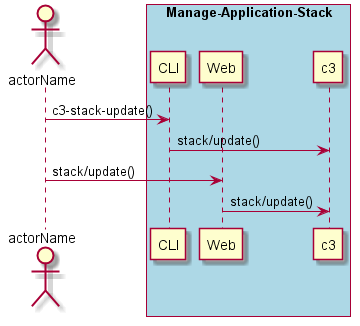

The diagram above was rendered by PlantUML. Its source (embedded in the PNG):
@startuml
Actor "actorName" as A

box "Manage-Application-Stack" #lightblue
participant CLI as CLI
participant Web as Web
participant "c3" as S
A -> CLI : c3-stack-update()
CLI -> S : stack/update()
A -> Web : stack/update()
Web -> S : stack/update()
end box

@enduml